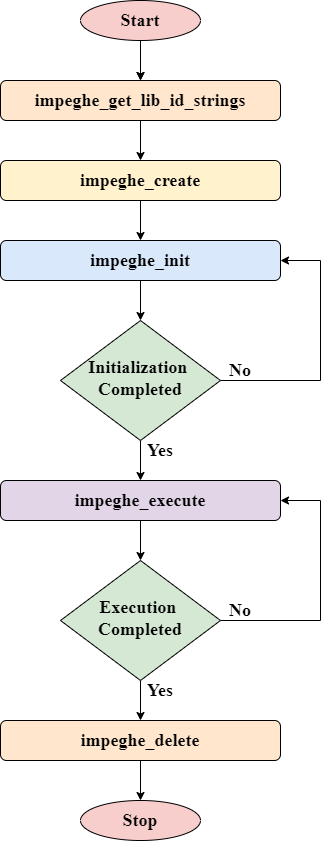

The diagram above was exported from draw.io. Its source (the exported page's mxGraphModel, read from the mxfile embedded in the PNG):
<mxGraphModel dx="782" dy="439" grid="1" gridSize="10" guides="1" tooltips="1" connect="1" arrows="1" fold="1" page="1" pageScale="1" pageWidth="827" pageHeight="1169" math="0" shadow="0">
  <root>
    <mxCell id="WIyWlLk6GJQsqaUBKTNV-0" />
    <mxCell id="WIyWlLk6GJQsqaUBKTNV-1" parent="WIyWlLk6GJQsqaUBKTNV-0" />
    <mxCell id="ZhnJH95aJckzCDNeSLXg-17" value="" style="edgeStyle=orthogonalEdgeStyle;rounded=0;orthogonalLoop=1;jettySize=auto;html=1;fontSize=18;fontStyle=1;fontFamily=Times New Roman;" parent="WIyWlLk6GJQsqaUBKTNV-1" source="WIyWlLk6GJQsqaUBKTNV-3" target="ZhnJH95aJckzCDNeSLXg-8" edge="1">
      <mxGeometry relative="1" as="geometry" />
    </mxCell>
    <mxCell id="WIyWlLk6GJQsqaUBKTNV-3" value="impeghe_get_lib_id_strings" style="rounded=1;whiteSpace=wrap;html=1;fontSize=18;glass=0;strokeWidth=1;shadow=0;fillColor=#ffe6cc;strokeColor=#000000;fontStyle=1;fontFamily=Times New Roman;" parent="WIyWlLk6GJQsqaUBKTNV-1" vertex="1">
      <mxGeometry x="80" y="80" width="280" height="40" as="geometry" />
    </mxCell>
    <mxCell id="ZhnJH95aJckzCDNeSLXg-4" value="" style="edgeStyle=orthogonalEdgeStyle;rounded=0;orthogonalLoop=1;jettySize=auto;html=1;fontSize=18;fontStyle=1;fontFamily=Times New Roman;" parent="WIyWlLk6GJQsqaUBKTNV-1" source="ZhnJH95aJckzCDNeSLXg-0" target="WIyWlLk6GJQsqaUBKTNV-3" edge="1">
      <mxGeometry relative="1" as="geometry" />
    </mxCell>
    <mxCell id="ZhnJH95aJckzCDNeSLXg-5" value="" style="edgeStyle=orthogonalEdgeStyle;rounded=0;orthogonalLoop=1;jettySize=auto;html=1;fontSize=18;fontStyle=1;fontFamily=Times New Roman;" parent="WIyWlLk6GJQsqaUBKTNV-1" source="ZhnJH95aJckzCDNeSLXg-0" target="WIyWlLk6GJQsqaUBKTNV-3" edge="1">
      <mxGeometry relative="1" as="geometry" />
    </mxCell>
    <mxCell id="ZhnJH95aJckzCDNeSLXg-0" value="Start" style="ellipse;whiteSpace=wrap;html=1;fillColor=#F8CECC;fontSize=18;fontStyle=1;fontFamily=Times New Roman;" parent="WIyWlLk6GJQsqaUBKTNV-1" vertex="1">
      <mxGeometry x="160" width="120" height="40" as="geometry" />
    </mxCell>
    <mxCell id="ZhnJH95aJckzCDNeSLXg-18" value="" style="edgeStyle=orthogonalEdgeStyle;rounded=0;orthogonalLoop=1;jettySize=auto;html=1;fontSize=18;fontStyle=1;fontFamily=Times New Roman;" parent="WIyWlLk6GJQsqaUBKTNV-1" source="ZhnJH95aJckzCDNeSLXg-8" target="ZhnJH95aJckzCDNeSLXg-10" edge="1">
      <mxGeometry relative="1" as="geometry" />
    </mxCell>
    <mxCell id="ZhnJH95aJckzCDNeSLXg-8" value="impeghe_create" style="rounded=1;whiteSpace=wrap;html=1;fontSize=18;glass=0;strokeWidth=1;shadow=0;fillColor=#fff2cc;strokeColor=#000000;fontStyle=1;fontFamily=Times New Roman;" parent="WIyWlLk6GJQsqaUBKTNV-1" vertex="1">
      <mxGeometry x="80" y="160" width="280" height="40" as="geometry" />
    </mxCell>
    <mxCell id="tW47qz3PitbCFAyef3aN-7" value="" style="edgeStyle=orthogonalEdgeStyle;rounded=0;orthogonalLoop=1;jettySize=auto;html=1;" parent="WIyWlLk6GJQsqaUBKTNV-1" source="ZhnJH95aJckzCDNeSLXg-10" target="tW47qz3PitbCFAyef3aN-0" edge="1">
      <mxGeometry relative="1" as="geometry" />
    </mxCell>
    <mxCell id="ZhnJH95aJckzCDNeSLXg-10" value="impeghe_init" style="rounded=1;whiteSpace=wrap;html=1;fontSize=18;glass=0;strokeWidth=1;shadow=0;fillColor=#dae8fc;strokeColor=#000000;fontStyle=1;fontFamily=Times New Roman;" parent="WIyWlLk6GJQsqaUBKTNV-1" vertex="1">
      <mxGeometry x="80" y="240" width="280" height="40" as="geometry" />
    </mxCell>
    <mxCell id="ZhnJH95aJckzCDNeSLXg-23" value="" style="edgeStyle=orthogonalEdgeStyle;rounded=0;orthogonalLoop=1;jettySize=auto;html=1;fontSize=18;fontStyle=1;fontFamily=Times New Roman;" parent="WIyWlLk6GJQsqaUBKTNV-1" source="ZhnJH95aJckzCDNeSLXg-11" target="ZhnJH95aJckzCDNeSLXg-16" edge="1">
      <mxGeometry relative="1" as="geometry" />
    </mxCell>
    <mxCell id="ZhnJH95aJckzCDNeSLXg-11" value="impeghe_execute" style="rounded=1;whiteSpace=wrap;html=1;fontSize=18;glass=0;strokeWidth=1;shadow=0;fillColor=#e1d5e7;strokeColor=#000000;fontStyle=1;fontFamily=Times New Roman;" parent="WIyWlLk6GJQsqaUBKTNV-1" vertex="1">
      <mxGeometry x="80" y="480" width="280" height="40" as="geometry" />
    </mxCell>
    <mxCell id="ZhnJH95aJckzCDNeSLXg-26" value="" style="edgeStyle=orthogonalEdgeStyle;rounded=0;orthogonalLoop=1;jettySize=auto;html=1;fontSize=18;fontStyle=1;fontFamily=Times New Roman;" parent="WIyWlLk6GJQsqaUBKTNV-1" source="ZhnJH95aJckzCDNeSLXg-12" target="ZhnJH95aJckzCDNeSLXg-15" edge="1">
      <mxGeometry relative="1" as="geometry" />
    </mxCell>
    <mxCell id="ZhnJH95aJckzCDNeSLXg-12" value="impeghe_delete" style="rounded=1;whiteSpace=wrap;html=1;fontSize=18;glass=0;strokeWidth=1;shadow=0;fillColor=#ffe6cc;strokeColor=#000000;fontStyle=1;fontFamily=Times New Roman;" parent="WIyWlLk6GJQsqaUBKTNV-1" vertex="1">
      <mxGeometry x="80" y="720" width="280" height="40" as="geometry" />
    </mxCell>
    <mxCell id="ZhnJH95aJckzCDNeSLXg-15" value="Stop" style="ellipse;whiteSpace=wrap;html=1;fillColor=#f8cecc;strokeColor=#000000;fontStyle=1;fontFamily=Times New Roman;fontSize=18;" parent="WIyWlLk6GJQsqaUBKTNV-1" vertex="1">
      <mxGeometry x="160" y="800" width="120" height="40" as="geometry" />
    </mxCell>
    <mxCell id="ZhnJH95aJckzCDNeSLXg-24" value="" style="edgeStyle=orthogonalEdgeStyle;rounded=0;orthogonalLoop=1;jettySize=auto;html=1;fontSize=18;fontStyle=1;fontFamily=Times New Roman;" parent="WIyWlLk6GJQsqaUBKTNV-1" source="ZhnJH95aJckzCDNeSLXg-16" target="ZhnJH95aJckzCDNeSLXg-12" edge="1">
      <mxGeometry relative="1" as="geometry" />
    </mxCell>
    <mxCell id="ZhnJH95aJckzCDNeSLXg-27" style="edgeStyle=orthogonalEdgeStyle;rounded=0;orthogonalLoop=1;jettySize=auto;html=1;entryX=1;entryY=0.5;entryDx=0;entryDy=0;fontSize=18;fontStyle=1;fontFamily=Times New Roman;" parent="WIyWlLk6GJQsqaUBKTNV-1" source="ZhnJH95aJckzCDNeSLXg-16" target="ZhnJH95aJckzCDNeSLXg-11" edge="1">
      <mxGeometry relative="1" as="geometry">
        <mxPoint x="400" y="340" as="targetPoint" />
        <Array as="points">
          <mxPoint x="400" y="620" />
          <mxPoint x="400" y="500" />
        </Array>
      </mxGeometry>
    </mxCell>
    <mxCell id="ZhnJH95aJckzCDNeSLXg-16" value="Execution&amp;nbsp;&lt;br&gt;Completed" style="rhombus;whiteSpace=wrap;html=1;shadow=0;fontFamily=Times New Roman;fontSize=18;align=center;strokeWidth=1;spacing=6;spacingTop=-4;fillColor=#d5e8d4;strokeColor=#000000;fontStyle=1" parent="WIyWlLk6GJQsqaUBKTNV-1" vertex="1">
      <mxGeometry x="140" y="560" width="160" height="120" as="geometry" />
    </mxCell>
    <mxCell id="ZhnJH95aJckzCDNeSLXg-28" value="No" style="text;html=1;strokeColor=none;fillColor=none;align=center;verticalAlign=middle;whiteSpace=wrap;rounded=0;fontSize=18;fontStyle=1;fontFamily=Times New Roman;" parent="WIyWlLk6GJQsqaUBKTNV-1" vertex="1">
      <mxGeometry x="300" y="600" width="40" height="20" as="geometry" />
    </mxCell>
    <mxCell id="ZhnJH95aJckzCDNeSLXg-29" value="Yes&lt;br style=&quot;font-size: 18px;&quot;&gt;" style="text;html=1;strokeColor=none;fillColor=none;align=center;verticalAlign=middle;whiteSpace=wrap;rounded=0;fontSize=18;fontStyle=1;fontFamily=Times New Roman;" parent="WIyWlLk6GJQsqaUBKTNV-1" vertex="1">
      <mxGeometry x="220" y="680" width="40" height="20" as="geometry" />
    </mxCell>
    <mxCell id="tW47qz3PitbCFAyef3aN-10" value="" style="edgeStyle=orthogonalEdgeStyle;rounded=0;orthogonalLoop=1;jettySize=auto;html=1;" parent="WIyWlLk6GJQsqaUBKTNV-1" source="tW47qz3PitbCFAyef3aN-0" target="ZhnJH95aJckzCDNeSLXg-11" edge="1">
      <mxGeometry relative="1" as="geometry" />
    </mxCell>
    <mxCell id="tW47qz3PitbCFAyef3aN-11" style="edgeStyle=orthogonalEdgeStyle;rounded=0;orthogonalLoop=1;jettySize=auto;html=1;entryX=1;entryY=0.5;entryDx=0;entryDy=0;" parent="WIyWlLk6GJQsqaUBKTNV-1" source="tW47qz3PitbCFAyef3aN-0" target="ZhnJH95aJckzCDNeSLXg-10" edge="1">
      <mxGeometry relative="1" as="geometry">
        <Array as="points">
          <mxPoint x="400" y="380" />
          <mxPoint x="400" y="260" />
        </Array>
      </mxGeometry>
    </mxCell>
    <mxCell id="tW47qz3PitbCFAyef3aN-0" value="Initialization&amp;nbsp;&lt;br&gt;Completed" style="rhombus;whiteSpace=wrap;html=1;shadow=0;fontFamily=Times New Roman;fontSize=18;align=center;strokeWidth=1;spacing=6;spacingTop=-4;fillColor=#d5e8d4;strokeColor=#000000;fontStyle=1" parent="WIyWlLk6GJQsqaUBKTNV-1" vertex="1">
      <mxGeometry x="140" y="320" width="160" height="120" as="geometry" />
    </mxCell>
    <mxCell id="tW47qz3PitbCFAyef3aN-2" value="Yes&lt;br style=&quot;font-size: 18px;&quot;&gt;" style="text;html=1;strokeColor=none;fillColor=none;align=center;verticalAlign=middle;whiteSpace=wrap;rounded=0;fontSize=18;fontStyle=1;fontFamily=Times New Roman;" parent="WIyWlLk6GJQsqaUBKTNV-1" vertex="1">
      <mxGeometry x="220" y="440" width="40" height="20" as="geometry" />
    </mxCell>
    <mxCell id="tW47qz3PitbCFAyef3aN-12" value="No" style="text;html=1;strokeColor=none;fillColor=none;align=center;verticalAlign=middle;whiteSpace=wrap;rounded=0;fontSize=18;fontStyle=1;fontFamily=Times New Roman;" parent="WIyWlLk6GJQsqaUBKTNV-1" vertex="1">
      <mxGeometry x="300" y="360" width="40" height="20" as="geometry" />
    </mxCell>
  </root>
</mxGraphModel>